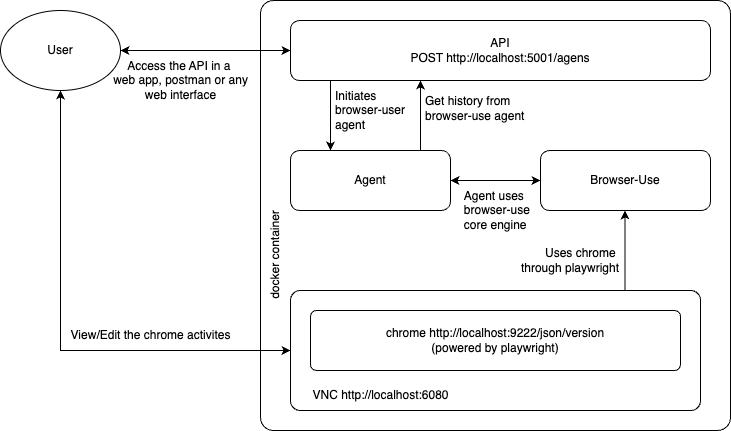

The diagram above was exported from draw.io. Its source (the exported page's mxGraphModel, read from the mxfile embedded in the PNG):
<mxGraphModel dx="1242" dy="878" grid="1" gridSize="10" guides="1" tooltips="1" connect="1" arrows="1" fold="1" page="1" pageScale="1" pageWidth="1169" pageHeight="827" math="0" shadow="0">
  <root>
    <mxCell id="0" />
    <mxCell id="1" parent="0" />
    <mxCell id="aVI8A8lwEajAvU7c24Gj-10" value="" style="rounded=1;whiteSpace=wrap;html=1;arcSize=3;" vertex="1" parent="1">
      <mxGeometry x="340" y="250" width="470" height="430" as="geometry" />
    </mxCell>
    <mxCell id="aVI8A8lwEajAvU7c24Gj-1" value="User" style="ellipse;whiteSpace=wrap;html=1;" vertex="1" parent="1">
      <mxGeometry x="80" y="260" width="120" height="80" as="geometry" />
    </mxCell>
    <mxCell id="aVI8A8lwEajAvU7c24Gj-2" value="API&lt;div&gt;POST http://localhost:5001/agens&lt;/div&gt;" style="rounded=1;whiteSpace=wrap;html=1;" vertex="1" parent="1">
      <mxGeometry x="370" y="270" width="420" height="60" as="geometry" />
    </mxCell>
    <mxCell id="aVI8A8lwEajAvU7c24Gj-3" value="Agent" style="rounded=1;whiteSpace=wrap;html=1;" vertex="1" parent="1">
      <mxGeometry x="370" y="400" width="160" height="60" as="geometry" />
    </mxCell>
    <mxCell id="aVI8A8lwEajAvU7c24Gj-4" value="Browser-Use" style="rounded=1;whiteSpace=wrap;html=1;" vertex="1" parent="1">
      <mxGeometry x="620" y="400" width="170" height="60" as="geometry" />
    </mxCell>
    <mxCell id="aVI8A8lwEajAvU7c24Gj-7" value="" style="endArrow=classic;html=1;rounded=0;" edge="1" parent="1">
      <mxGeometry width="50" height="50" relative="1" as="geometry">
        <mxPoint x="410" y="330" as="sourcePoint" />
        <mxPoint x="410" y="400" as="targetPoint" />
      </mxGeometry>
    </mxCell>
    <mxCell id="aVI8A8lwEajAvU7c24Gj-8" value="" style="endArrow=classic;startArrow=classic;html=1;rounded=0;entryX=0;entryY=0.5;entryDx=0;entryDy=0;" edge="1" parent="1" target="aVI8A8lwEajAvU7c24Gj-4">
      <mxGeometry width="50" height="50" relative="1" as="geometry">
        <mxPoint x="530" y="430" as="sourcePoint" />
        <mxPoint x="580" y="380" as="targetPoint" />
      </mxGeometry>
    </mxCell>
    <mxCell id="aVI8A8lwEajAvU7c24Gj-9" value="" style="endArrow=classic;html=1;rounded=0;" edge="1" parent="1">
      <mxGeometry width="50" height="50" relative="1" as="geometry">
        <mxPoint x="500" y="400" as="sourcePoint" />
        <mxPoint x="500" y="330" as="targetPoint" />
      </mxGeometry>
    </mxCell>
    <mxCell id="aVI8A8lwEajAvU7c24Gj-11" value="docker container" style="text;html=1;align=center;verticalAlign=middle;resizable=0;points=[];autosize=1;strokeColor=none;fillColor=none;rotation=-90;" vertex="1" parent="1">
      <mxGeometry x="300" y="490" width="110" height="30" as="geometry" />
    </mxCell>
    <mxCell id="aVI8A8lwEajAvU7c24Gj-16" value="" style="endArrow=classic;html=1;rounded=0;" edge="1" parent="1">
      <mxGeometry width="50" height="50" relative="1" as="geometry">
        <mxPoint x="704.5" y="540" as="sourcePoint" />
        <mxPoint x="704.5" y="460" as="targetPoint" />
      </mxGeometry>
    </mxCell>
    <mxCell id="aVI8A8lwEajAvU7c24Gj-17" value="" style="endArrow=classic;startArrow=classic;html=1;rounded=0;entryX=0;entryY=0.5;entryDx=0;entryDy=0;exitX=1;exitY=0.5;exitDx=0;exitDy=0;" edge="1" parent="1" source="aVI8A8lwEajAvU7c24Gj-1" target="aVI8A8lwEajAvU7c24Gj-2">
      <mxGeometry width="50" height="50" relative="1" as="geometry">
        <mxPoint x="200" y="310" as="sourcePoint" />
        <mxPoint x="250" y="260" as="targetPoint" />
      </mxGeometry>
    </mxCell>
    <mxCell id="aVI8A8lwEajAvU7c24Gj-18" value="" style="endArrow=classic;startArrow=classic;html=1;rounded=0;exitX=0.5;exitY=1;exitDx=0;exitDy=0;entryX=0;entryY=0.5;entryDx=0;entryDy=0;" edge="1" parent="1" source="aVI8A8lwEajAvU7c24Gj-1" target="aVI8A8lwEajAvU7c24Gj-19">
      <mxGeometry width="50" height="50" relative="1" as="geometry">
        <mxPoint x="140" y="520" as="sourcePoint" />
        <mxPoint x="260" y="550" as="targetPoint" />
        <Array as="points">
          <mxPoint x="140" y="600" />
        </Array>
      </mxGeometry>
    </mxCell>
    <mxCell id="aVI8A8lwEajAvU7c24Gj-19" value="" style="rounded=1;whiteSpace=wrap;html=1;arcSize=8;" vertex="1" parent="1">
      <mxGeometry x="370" y="540" width="410" height="120" as="geometry" />
    </mxCell>
    <mxCell id="aVI8A8lwEajAvU7c24Gj-15" value="chrome http://localhost:9222/json/version&lt;div&gt;(powered by playwright)&lt;/div&gt;" style="rounded=1;whiteSpace=wrap;html=1;arcSize=10;" vertex="1" parent="1">
      <mxGeometry x="390" y="560" width="370" height="60" as="geometry" />
    </mxCell>
    <mxCell id="aVI8A8lwEajAvU7c24Gj-20" value="VNC http://localhost:6080" style="text;html=1;align=center;verticalAlign=middle;resizable=0;points=[];autosize=1;strokeColor=none;fillColor=none;" vertex="1" parent="1">
      <mxGeometry x="380" y="630" width="160" height="30" as="geometry" />
    </mxCell>
    <mxCell id="aVI8A8lwEajAvU7c24Gj-21" value="View/Edit the chrome activites" style="text;html=1;align=center;verticalAlign=middle;resizable=0;points=[];autosize=1;strokeColor=none;fillColor=none;" vertex="1" parent="1">
      <mxGeometry x="140" y="570" width="180" height="30" as="geometry" />
    </mxCell>
    <mxCell id="aVI8A8lwEajAvU7c24Gj-22" value="Access the API in a&amp;nbsp;&lt;div&gt;web app,&amp;nbsp;&lt;span style=&quot;background-color: initial;&quot;&gt;postman or any&lt;/span&gt;&lt;/div&gt;&lt;div&gt;&lt;span style=&quot;background-color: initial;&quot;&gt;web interface&lt;/span&gt;&lt;/div&gt;" style="text;html=1;align=center;verticalAlign=middle;resizable=0;points=[];autosize=1;strokeColor=none;fillColor=none;" vertex="1" parent="1">
      <mxGeometry x="180" y="300" width="160" height="60" as="geometry" />
    </mxCell>
    <mxCell id="aVI8A8lwEajAvU7c24Gj-23" value="Initiates&amp;nbsp;&lt;div&gt;browser-user&amp;nbsp;&lt;/div&gt;&lt;div&gt;agent&lt;/div&gt;" style="text;html=1;align=left;verticalAlign=middle;resizable=0;points=[];autosize=1;strokeColor=none;fillColor=none;" vertex="1" parent="1">
      <mxGeometry x="413" y="330" width="100" height="60" as="geometry" />
    </mxCell>
    <mxCell id="aVI8A8lwEajAvU7c24Gj-24" value="Get history from&amp;nbsp;&lt;div&gt;browser-use agent&lt;/div&gt;" style="text;html=1;align=left;verticalAlign=middle;resizable=0;points=[];autosize=1;strokeColor=none;fillColor=none;" vertex="1" parent="1">
      <mxGeometry x="503" y="338" width="120" height="40" as="geometry" />
    </mxCell>
    <mxCell id="aVI8A8lwEajAvU7c24Gj-25" value="&lt;div style=&quot;text-align: justify;&quot;&gt;&lt;span style=&quot;background-color: initial;&quot;&gt;Agent uses&amp;nbsp;&lt;/span&gt;&lt;/div&gt;&lt;div style=&quot;text-align: justify;&quot;&gt;browser-use&amp;nbsp;&lt;/div&gt;&lt;div style=&quot;text-align: justify;&quot;&gt;core engine&lt;/div&gt;" style="text;html=1;align=center;verticalAlign=middle;resizable=0;points=[];autosize=1;strokeColor=none;fillColor=none;" vertex="1" parent="1">
      <mxGeometry x="533" y="430" width="90" height="60" as="geometry" />
    </mxCell>
    <mxCell id="aVI8A8lwEajAvU7c24Gj-26" value="Uses chrome&amp;nbsp;&lt;div&gt;through playwright&lt;/div&gt;" style="text;html=1;align=right;verticalAlign=middle;resizable=0;points=[];autosize=1;strokeColor=none;fillColor=none;" vertex="1" parent="1">
      <mxGeometry x="580" y="490" width="120" height="40" as="geometry" />
    </mxCell>
  </root>
</mxGraphModel>